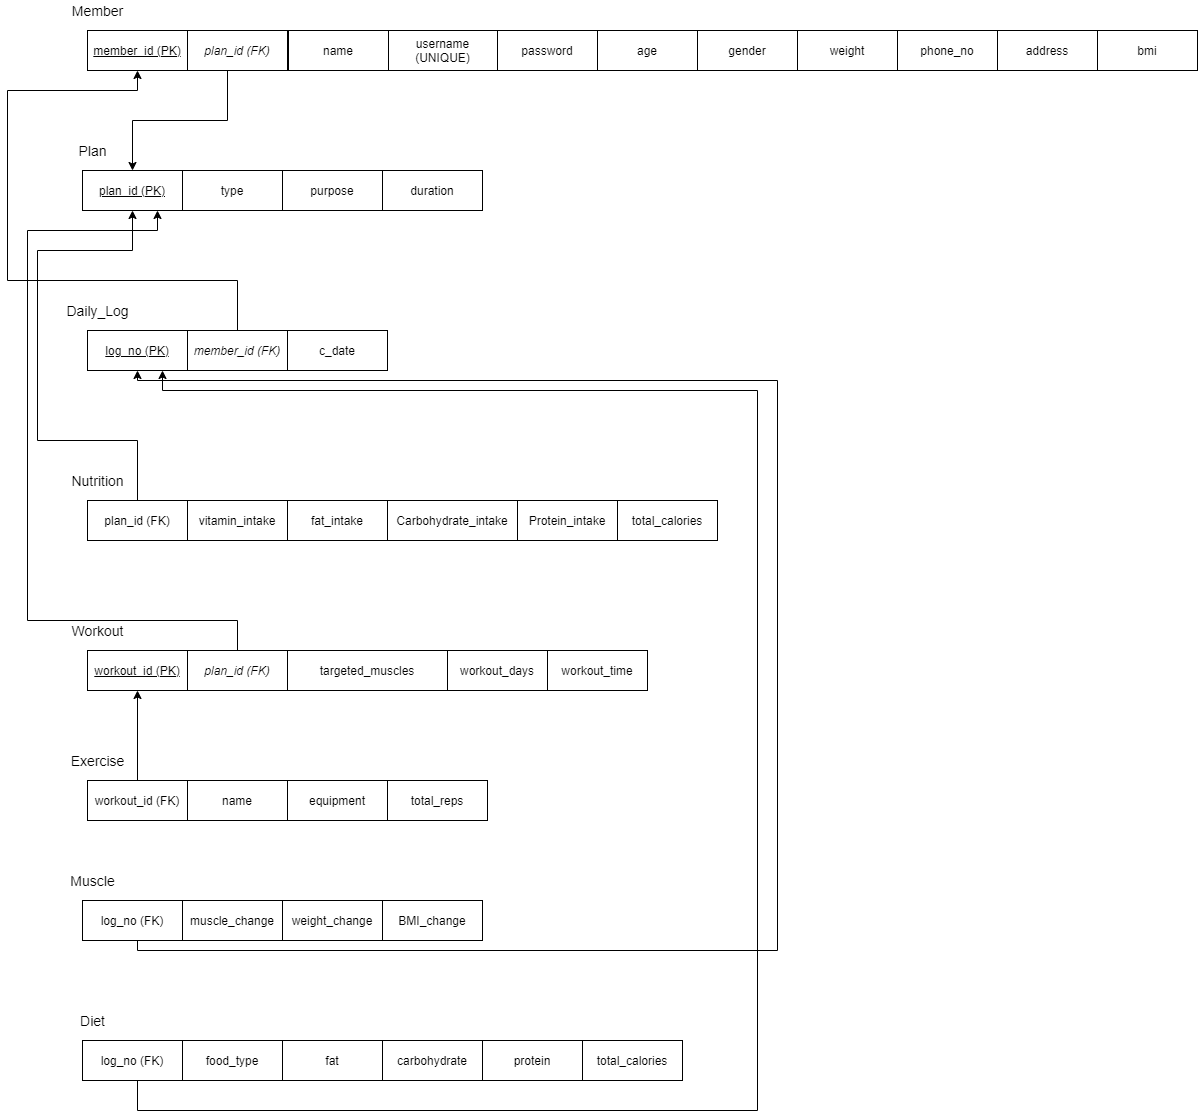

The diagram above was exported from draw.io. Its source (the exported page's mxGraphModel, read from the mxfile embedded in the PNG):
<mxGraphModel dx="1063" dy="561" grid="1" gridSize="10" guides="1" tooltips="1" connect="1" arrows="1" fold="1" page="1" pageScale="1" pageWidth="850" pageHeight="1100" math="0" shadow="0">
  <root>
    <mxCell id="0" />
    <mxCell id="1" parent="0" />
    <mxCell id="igek6cAVAEuYNuNXcXy3-12" style="edgeStyle=orthogonalEdgeStyle;rounded=0;orthogonalLoop=1;jettySize=auto;html=1;entryX=0.5;entryY=0;entryDx=0;entryDy=0;" parent="1" source="1GO-BSD6JPNanK1FjYWG-1" target="1GO-BSD6JPNanK1FjYWG-12" edge="1">
      <mxGeometry relative="1" as="geometry">
        <Array as="points">
          <mxPoint x="370" y="260" />
          <mxPoint x="275" y="260" />
        </Array>
      </mxGeometry>
    </mxCell>
    <mxCell id="1GO-BSD6JPNanK1FjYWG-1" value="&lt;i&gt;plan_id (FK)&lt;/i&gt;" style="whiteSpace=wrap;html=1;align=center;" parent="1" vertex="1">
      <mxGeometry x="330" y="170" width="100" height="40" as="geometry" />
    </mxCell>
    <mxCell id="1GO-BSD6JPNanK1FjYWG-2" value="&lt;u&gt;member_id (PK)&lt;/u&gt;" style="whiteSpace=wrap;html=1;align=center;" parent="1" vertex="1">
      <mxGeometry x="230" y="170" width="100" height="40" as="geometry" />
    </mxCell>
    <mxCell id="1GO-BSD6JPNanK1FjYWG-3" value="name" style="whiteSpace=wrap;html=1;align=center;" parent="1" vertex="1">
      <mxGeometry x="431" y="170" width="100" height="40" as="geometry" />
    </mxCell>
    <mxCell id="1GO-BSD6JPNanK1FjYWG-4" value="gender" style="whiteSpace=wrap;html=1;align=center;" parent="1" vertex="1">
      <mxGeometry x="840" y="170" width="100" height="40" as="geometry" />
    </mxCell>
    <mxCell id="1GO-BSD6JPNanK1FjYWG-5" value="age" style="whiteSpace=wrap;html=1;align=center;" parent="1" vertex="1">
      <mxGeometry x="740" y="170" width="100" height="40" as="geometry" />
    </mxCell>
    <mxCell id="1GO-BSD6JPNanK1FjYWG-6" value="weight" style="whiteSpace=wrap;html=1;align=center;" parent="1" vertex="1">
      <mxGeometry x="940" y="170" width="100" height="40" as="geometry" />
    </mxCell>
    <mxCell id="1GO-BSD6JPNanK1FjYWG-7" value="&lt;font style=&quot;font-size: 14px&quot;&gt;Member&lt;/font&gt;" style="text;html=1;align=center;verticalAlign=middle;resizable=0;points=[];autosize=1;strokeColor=none;" parent="1" vertex="1">
      <mxGeometry x="205" y="140" width="70" height="20" as="geometry" />
    </mxCell>
    <mxCell id="1GO-BSD6JPNanK1FjYWG-8" value="address" style="whiteSpace=wrap;html=1;align=center;" parent="1" vertex="1">
      <mxGeometry x="1140" y="170" width="100" height="40" as="geometry" />
    </mxCell>
    <mxCell id="1GO-BSD6JPNanK1FjYWG-9" value="phone_no" style="whiteSpace=wrap;html=1;align=center;" parent="1" vertex="1">
      <mxGeometry x="1040" y="170" width="100" height="40" as="geometry" />
    </mxCell>
    <mxCell id="1GO-BSD6JPNanK1FjYWG-11" value="type" style="whiteSpace=wrap;html=1;align=center;" parent="1" vertex="1">
      <mxGeometry x="325" y="310" width="100" height="40" as="geometry" />
    </mxCell>
    <mxCell id="1GO-BSD6JPNanK1FjYWG-12" value="&lt;u&gt;plan_id (PK)&lt;/u&gt;" style="whiteSpace=wrap;html=1;align=center;" parent="1" vertex="1">
      <mxGeometry x="225" y="310" width="100" height="40" as="geometry" />
    </mxCell>
    <mxCell id="1GO-BSD6JPNanK1FjYWG-15" value="duration" style="whiteSpace=wrap;html=1;align=center;" parent="1" vertex="1">
      <mxGeometry x="525" y="310" width="100" height="40" as="geometry" />
    </mxCell>
    <mxCell id="1GO-BSD6JPNanK1FjYWG-17" value="&lt;font style=&quot;font-size: 14px&quot;&gt;Plan&lt;/font&gt;" style="text;html=1;align=center;verticalAlign=middle;resizable=0;points=[];autosize=1;strokeColor=none;" parent="1" vertex="1">
      <mxGeometry x="215" y="280" width="40" height="20" as="geometry" />
    </mxCell>
    <mxCell id="igek6cAVAEuYNuNXcXy3-11" style="edgeStyle=orthogonalEdgeStyle;rounded=0;orthogonalLoop=1;jettySize=auto;html=1;entryX=0.5;entryY=1;entryDx=0;entryDy=0;" parent="1" source="1GO-BSD6JPNanK1FjYWG-20" target="1GO-BSD6JPNanK1FjYWG-2" edge="1">
      <mxGeometry relative="1" as="geometry">
        <Array as="points">
          <mxPoint x="380" y="420" />
          <mxPoint x="150" y="420" />
          <mxPoint x="150" y="230" />
          <mxPoint x="280" y="230" />
        </Array>
      </mxGeometry>
    </mxCell>
    <mxCell id="1GO-BSD6JPNanK1FjYWG-20" value="&lt;i&gt;member_id (FK)&lt;/i&gt;" style="whiteSpace=wrap;html=1;align=center;" parent="1" vertex="1">
      <mxGeometry x="330" y="470" width="100" height="40" as="geometry" />
    </mxCell>
    <mxCell id="1GO-BSD6JPNanK1FjYWG-21" value="&lt;u&gt;log_no (PK)&lt;/u&gt;" style="whiteSpace=wrap;html=1;align=center;" parent="1" vertex="1">
      <mxGeometry x="230" y="470" width="100" height="40" as="geometry" />
    </mxCell>
    <mxCell id="1GO-BSD6JPNanK1FjYWG-22" value="c_date" style="whiteSpace=wrap;html=1;align=center;" parent="1" vertex="1">
      <mxGeometry x="430" y="470" width="100" height="40" as="geometry" />
    </mxCell>
    <mxCell id="1GO-BSD6JPNanK1FjYWG-26" value="&lt;font style=&quot;font-size: 14px&quot;&gt;Daily_Log&lt;/font&gt;" style="text;html=1;align=center;verticalAlign=middle;resizable=0;points=[];autosize=1;strokeColor=none;" parent="1" vertex="1">
      <mxGeometry x="200" y="440" width="80" height="20" as="geometry" />
    </mxCell>
    <mxCell id="1GO-BSD6JPNanK1FjYWG-29" value="vitamin_intake" style="whiteSpace=wrap;html=1;align=center;" parent="1" vertex="1">
      <mxGeometry x="330" y="640" width="100" height="40" as="geometry" />
    </mxCell>
    <mxCell id="igek6cAVAEuYNuNXcXy3-13" style="edgeStyle=orthogonalEdgeStyle;rounded=0;orthogonalLoop=1;jettySize=auto;html=1;entryX=0.5;entryY=1;entryDx=0;entryDy=0;" parent="1" source="1GO-BSD6JPNanK1FjYWG-30" target="1GO-BSD6JPNanK1FjYWG-12" edge="1">
      <mxGeometry relative="1" as="geometry">
        <Array as="points">
          <mxPoint x="280" y="580" />
          <mxPoint x="180" y="580" />
          <mxPoint x="180" y="390" />
          <mxPoint x="275" y="390" />
        </Array>
      </mxGeometry>
    </mxCell>
    <mxCell id="1GO-BSD6JPNanK1FjYWG-30" value="plan_id (FK)" style="whiteSpace=wrap;html=1;align=center;" parent="1" vertex="1">
      <mxGeometry x="230" y="640" width="100" height="40" as="geometry" />
    </mxCell>
    <mxCell id="1GO-BSD6JPNanK1FjYWG-31" value="fat_intake" style="whiteSpace=wrap;html=1;align=center;" parent="1" vertex="1">
      <mxGeometry x="430" y="640" width="100" height="40" as="geometry" />
    </mxCell>
    <mxCell id="1GO-BSD6JPNanK1FjYWG-32" value="Protein_intake" style="whiteSpace=wrap;html=1;align=center;" parent="1" vertex="1">
      <mxGeometry x="660" y="640" width="100" height="40" as="geometry" />
    </mxCell>
    <mxCell id="1GO-BSD6JPNanK1FjYWG-33" value="Carbohydrate_intake" style="whiteSpace=wrap;html=1;align=center;" parent="1" vertex="1">
      <mxGeometry x="530" y="640" width="130" height="40" as="geometry" />
    </mxCell>
    <mxCell id="1GO-BSD6JPNanK1FjYWG-34" value="total_calories" style="whiteSpace=wrap;html=1;align=center;" parent="1" vertex="1">
      <mxGeometry x="760" y="640" width="100" height="40" as="geometry" />
    </mxCell>
    <mxCell id="1GO-BSD6JPNanK1FjYWG-35" value="&lt;font style=&quot;font-size: 14px&quot;&gt;Nutrition&lt;/font&gt;" style="text;html=1;align=center;verticalAlign=middle;resizable=0;points=[];autosize=1;strokeColor=none;" parent="1" vertex="1">
      <mxGeometry x="205" y="610" width="70" height="20" as="geometry" />
    </mxCell>
    <mxCell id="igek6cAVAEuYNuNXcXy3-14" style="edgeStyle=orthogonalEdgeStyle;rounded=0;orthogonalLoop=1;jettySize=auto;html=1;entryX=0.75;entryY=1;entryDx=0;entryDy=0;" parent="1" source="1GO-BSD6JPNanK1FjYWG-38" target="1GO-BSD6JPNanK1FjYWG-12" edge="1">
      <mxGeometry relative="1" as="geometry">
        <Array as="points">
          <mxPoint x="380" y="760" />
          <mxPoint x="170" y="760" />
          <mxPoint x="170" y="370" />
          <mxPoint x="300" y="370" />
        </Array>
      </mxGeometry>
    </mxCell>
    <mxCell id="1GO-BSD6JPNanK1FjYWG-38" value="&lt;i&gt;plan_id (FK)&lt;/i&gt;" style="whiteSpace=wrap;html=1;align=center;" parent="1" vertex="1">
      <mxGeometry x="330" y="790" width="100" height="40" as="geometry" />
    </mxCell>
    <mxCell id="1GO-BSD6JPNanK1FjYWG-39" value="&lt;u&gt;workout_id (PK)&lt;/u&gt;" style="whiteSpace=wrap;html=1;align=center;" parent="1" vertex="1">
      <mxGeometry x="230" y="790" width="100" height="40" as="geometry" />
    </mxCell>
    <mxCell id="1GO-BSD6JPNanK1FjYWG-40" value="targeted_muscles" style="whiteSpace=wrap;html=1;align=center;" parent="1" vertex="1">
      <mxGeometry x="430" y="790" width="160" height="40" as="geometry" />
    </mxCell>
    <mxCell id="1GO-BSD6JPNanK1FjYWG-41" value="workout_time" style="whiteSpace=wrap;html=1;align=center;" parent="1" vertex="1">
      <mxGeometry x="690" y="790" width="100" height="40" as="geometry" />
    </mxCell>
    <mxCell id="1GO-BSD6JPNanK1FjYWG-42" value="workout_days" style="whiteSpace=wrap;html=1;align=center;" parent="1" vertex="1">
      <mxGeometry x="590" y="790" width="100" height="40" as="geometry" />
    </mxCell>
    <mxCell id="1GO-BSD6JPNanK1FjYWG-44" value="&lt;font style=&quot;font-size: 14px&quot;&gt;Workout&lt;/font&gt;" style="text;html=1;align=center;verticalAlign=middle;resizable=0;points=[];autosize=1;strokeColor=none;" parent="1" vertex="1">
      <mxGeometry x="205" y="760" width="70" height="20" as="geometry" />
    </mxCell>
    <mxCell id="1GO-BSD6JPNanK1FjYWG-47" value="name" style="whiteSpace=wrap;html=1;align=center;" parent="1" vertex="1">
      <mxGeometry x="330" y="920" width="100" height="40" as="geometry" />
    </mxCell>
    <mxCell id="igek6cAVAEuYNuNXcXy3-15" style="edgeStyle=orthogonalEdgeStyle;rounded=0;orthogonalLoop=1;jettySize=auto;html=1;" parent="1" source="1GO-BSD6JPNanK1FjYWG-48" target="1GO-BSD6JPNanK1FjYWG-39" edge="1">
      <mxGeometry relative="1" as="geometry" />
    </mxCell>
    <mxCell id="1GO-BSD6JPNanK1FjYWG-48" value="workout_id (FK)" style="whiteSpace=wrap;html=1;align=center;" parent="1" vertex="1">
      <mxGeometry x="230" y="920" width="100" height="40" as="geometry" />
    </mxCell>
    <mxCell id="1GO-BSD6JPNanK1FjYWG-49" value="equipment" style="whiteSpace=wrap;html=1;align=center;" parent="1" vertex="1">
      <mxGeometry x="430" y="920" width="100" height="40" as="geometry" />
    </mxCell>
    <mxCell id="1GO-BSD6JPNanK1FjYWG-51" value="total_reps" style="whiteSpace=wrap;html=1;align=center;" parent="1" vertex="1">
      <mxGeometry x="530" y="920" width="100" height="40" as="geometry" />
    </mxCell>
    <mxCell id="1GO-BSD6JPNanK1FjYWG-53" value="&lt;font style=&quot;font-size: 14px&quot;&gt;Exercise&lt;/font&gt;" style="text;html=1;align=center;verticalAlign=middle;resizable=0;points=[];autosize=1;strokeColor=none;" parent="1" vertex="1">
      <mxGeometry x="205" y="890" width="70" height="20" as="geometry" />
    </mxCell>
    <mxCell id="1GO-BSD6JPNanK1FjYWG-56" value="food_type" style="whiteSpace=wrap;html=1;align=center;" parent="1" vertex="1">
      <mxGeometry x="325" y="1180" width="100" height="40" as="geometry" />
    </mxCell>
    <mxCell id="igek6cAVAEuYNuNXcXy3-17" style="edgeStyle=orthogonalEdgeStyle;rounded=0;orthogonalLoop=1;jettySize=auto;html=1;entryX=0.75;entryY=1;entryDx=0;entryDy=0;" parent="1" source="1GO-BSD6JPNanK1FjYWG-57" target="1GO-BSD6JPNanK1FjYWG-21" edge="1">
      <mxGeometry relative="1" as="geometry">
        <Array as="points">
          <mxPoint x="280" y="1250" />
          <mxPoint x="900" y="1250" />
          <mxPoint x="900" y="530" />
          <mxPoint x="305" y="530" />
        </Array>
      </mxGeometry>
    </mxCell>
    <mxCell id="1GO-BSD6JPNanK1FjYWG-57" value="log_no (FK)" style="whiteSpace=wrap;html=1;align=center;" parent="1" vertex="1">
      <mxGeometry x="225" y="1180" width="100" height="40" as="geometry" />
    </mxCell>
    <mxCell id="1GO-BSD6JPNanK1FjYWG-58" value="fat" style="whiteSpace=wrap;html=1;align=center;" parent="1" vertex="1">
      <mxGeometry x="425" y="1180" width="100" height="40" as="geometry" />
    </mxCell>
    <mxCell id="1GO-BSD6JPNanK1FjYWG-59" value="protein" style="whiteSpace=wrap;html=1;align=center;" parent="1" vertex="1">
      <mxGeometry x="625" y="1180" width="100" height="40" as="geometry" />
    </mxCell>
    <mxCell id="1GO-BSD6JPNanK1FjYWG-60" value="carbohydrate" style="whiteSpace=wrap;html=1;align=center;" parent="1" vertex="1">
      <mxGeometry x="525" y="1180" width="100" height="40" as="geometry" />
    </mxCell>
    <mxCell id="1GO-BSD6JPNanK1FjYWG-61" value="total_calories" style="whiteSpace=wrap;html=1;align=center;" parent="1" vertex="1">
      <mxGeometry x="725" y="1180" width="100" height="40" as="geometry" />
    </mxCell>
    <mxCell id="1GO-BSD6JPNanK1FjYWG-62" value="&lt;font style=&quot;font-size: 14px&quot;&gt;Diet&lt;/font&gt;" style="text;html=1;align=center;verticalAlign=middle;resizable=0;points=[];autosize=1;strokeColor=none;" parent="1" vertex="1">
      <mxGeometry x="215" y="1150" width="40" height="20" as="geometry" />
    </mxCell>
    <mxCell id="1GO-BSD6JPNanK1FjYWG-65" value="bmi" style="whiteSpace=wrap;html=1;align=center;" parent="1" vertex="1">
      <mxGeometry x="1240" y="170" width="100" height="40" as="geometry" />
    </mxCell>
    <mxCell id="igek6cAVAEuYNuNXcXy3-16" style="edgeStyle=orthogonalEdgeStyle;rounded=0;orthogonalLoop=1;jettySize=auto;html=1;entryX=0.5;entryY=1;entryDx=0;entryDy=0;" parent="1" source="igek6cAVAEuYNuNXcXy3-2" target="1GO-BSD6JPNanK1FjYWG-21" edge="1">
      <mxGeometry relative="1" as="geometry">
        <Array as="points">
          <mxPoint x="280" y="1090" />
          <mxPoint x="920" y="1090" />
          <mxPoint x="920" y="520" />
          <mxPoint x="280" y="520" />
        </Array>
      </mxGeometry>
    </mxCell>
    <mxCell id="igek6cAVAEuYNuNXcXy3-2" value="log_no (FK)" style="whiteSpace=wrap;html=1;align=center;" parent="1" vertex="1">
      <mxGeometry x="225" y="1040" width="100" height="40" as="geometry" />
    </mxCell>
    <mxCell id="igek6cAVAEuYNuNXcXy3-3" value="&lt;span&gt;muscle_change&lt;/span&gt;" style="whiteSpace=wrap;html=1;align=center;" parent="1" vertex="1">
      <mxGeometry x="325" y="1040" width="100" height="40" as="geometry" />
    </mxCell>
    <mxCell id="igek6cAVAEuYNuNXcXy3-4" value="BMI_change" style="whiteSpace=wrap;html=1;align=center;" parent="1" vertex="1">
      <mxGeometry x="525" y="1040" width="100" height="40" as="geometry" />
    </mxCell>
    <mxCell id="igek6cAVAEuYNuNXcXy3-5" value="&lt;span&gt;weight_change&lt;/span&gt;" style="whiteSpace=wrap;html=1;align=center;" parent="1" vertex="1">
      <mxGeometry x="425" y="1040" width="100" height="40" as="geometry" />
    </mxCell>
    <mxCell id="igek6cAVAEuYNuNXcXy3-9" value="&lt;font style=&quot;font-size: 14px&quot;&gt;Muscle&lt;/font&gt;" style="text;html=1;align=center;verticalAlign=middle;resizable=0;points=[];autosize=1;strokeColor=none;" parent="1" vertex="1">
      <mxGeometry x="205" y="1010" width="60" height="20" as="geometry" />
    </mxCell>
    <mxCell id="pRrwSbA6hueFoO3MRCvV-1" value="username (UNIQUE)" style="whiteSpace=wrap;html=1;align=center;" vertex="1" parent="1">
      <mxGeometry x="531" y="170" width="109" height="40" as="geometry" />
    </mxCell>
    <mxCell id="pRrwSbA6hueFoO3MRCvV-2" value="password" style="whiteSpace=wrap;html=1;align=center;" vertex="1" parent="1">
      <mxGeometry x="640" y="170" width="100" height="40" as="geometry" />
    </mxCell>
    <mxCell id="pRrwSbA6hueFoO3MRCvV-3" value="purpose" style="whiteSpace=wrap;html=1;align=center;" vertex="1" parent="1">
      <mxGeometry x="425" y="310" width="100" height="40" as="geometry" />
    </mxCell>
  </root>
</mxGraphModel>